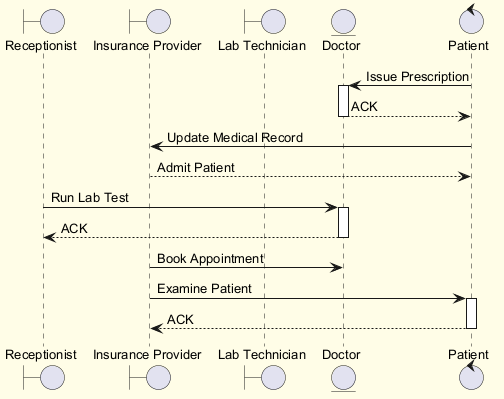

The diagram above was rendered by PlantUML. Its source (embedded in the PNG):
@startuml
skinparam backgroundColor #FFFDE7
skinparam classBackgroundColor #FFF9C4
skinparam classBorderColor #F57F17
skinparam defaultFontSize 13
boundary "Receptionist" as R
boundary "Insurance Provider" as IP
boundary "Lab Technician" as LT
entity "Doctor" as D
control "Patient" as P
P -> D : Issue Prescription
activate D
D --> P : ACK
deactivate D
P -> IP : Update Medical Record
IP --> P : Admit Patient
R -> D : Run Lab Test
activate D
D --> R : ACK
deactivate D
IP -> D : Book Appointment
IP -> P : Examine Patient
activate P
P --> IP : ACK
deactivate P
@enduml